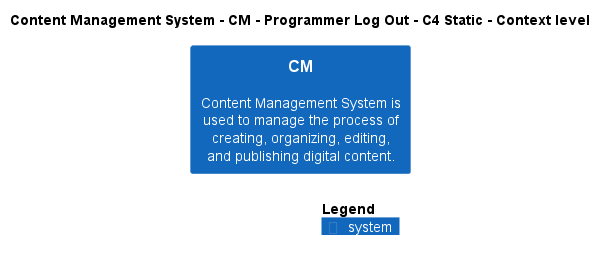

The diagram above was rendered by PlantUML. Its source (embedded in the PNG):
@startuml
!include ..\..\..\..\..\.c4s\C4_Context.puml

AddElementTag("c4interflow:lifecycle:new", $bgColor=green, $fontColor=#ffffff, $borderColor=green, $shadowing="False")
AddElementTag("c4interflow:lifecycle:changed", $bgColor=orange, $fontColor=#ffffff, $borderColor=orange, $shadowing="False")
AddElementTag("c4interflow:lifecycle:removed", $bgColor=red, $fontColor=#ffffff, $borderColor=red, $shadowing="False")

AddRelTag("c4interflow:lifecycle:new", $textColor=green, $lineColor=green)
AddRelTag("c4interflow:lifecycle:changed", $textColor=orange, $lineColor=orange)
AddRelTag("c4interflow:lifecycle:removed", $textColor=red, $lineColor=red)

SHOW_PERSON_PORTRAIT()
LAYOUT_TOP_DOWN()

skinparam linetype polyline

title Content Management System - CM - Programmer Log Out - C4 Static - Context level

System(ContentManagementSystem.SoftwareSystems.CM, "CM", "Content Management System is used to manage the process of creating, organizing, editing, and publishing digital content.")



SHOW_LEGEND()
@enduml